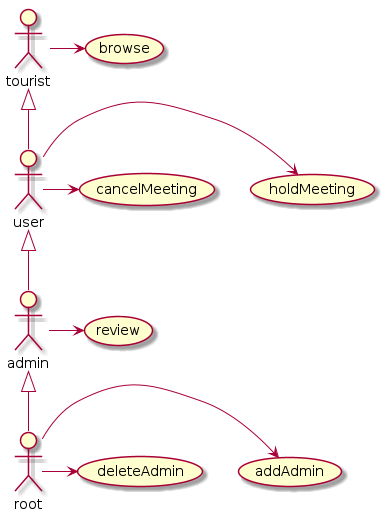

The diagram above was rendered by PlantUML. Its source (embedded in the PNG):
@startuml


actor root
actor admin
actor user
actor tourist


usecase browse
usecase holdMeeting
usecase cancelMeeting
usecase review
usecase addAdmin
usecase deleteAdmin



admin <|-- root
user  <|-- admin
tourist <|-- user



tourist->browse
user->holdMeeting
user->cancelMeeting
admin->review
root->addAdmin
root->deleteAdmin
@enduml